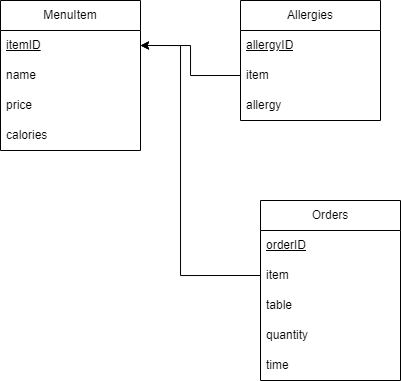

The diagram above was exported from draw.io. Its source (the exported page's mxGraphModel, read from the mxfile embedded in the PNG):
<mxGraphModel dx="819" dy="450" grid="1" gridSize="10" guides="1" tooltips="1" connect="1" arrows="1" fold="1" page="1" pageScale="1" pageWidth="1100" pageHeight="850" background="none" math="0" shadow="0">
  <root>
    <mxCell id="0" />
    <mxCell id="1" parent="0" />
    <mxCell id="7X2ktrWTjiyNdyK7Hbh5-1" value="MenuItem" style="swimlane;fontStyle=0;childLayout=stackLayout;horizontal=1;startSize=30;horizontalStack=0;resizeParent=1;resizeParentMax=0;resizeLast=0;collapsible=1;marginBottom=0;whiteSpace=wrap;html=1;" vertex="1" parent="1">
      <mxGeometry x="360" y="200" width="140" height="150" as="geometry" />
    </mxCell>
    <mxCell id="7X2ktrWTjiyNdyK7Hbh5-2" value="&lt;u&gt;itemID&lt;/u&gt;" style="text;strokeColor=none;fillColor=none;align=left;verticalAlign=middle;spacingLeft=4;spacingRight=4;overflow=hidden;points=[[0,0.5],[1,0.5]];portConstraint=eastwest;rotatable=0;whiteSpace=wrap;html=1;" vertex="1" parent="7X2ktrWTjiyNdyK7Hbh5-1">
      <mxGeometry y="30" width="140" height="30" as="geometry" />
    </mxCell>
    <mxCell id="7X2ktrWTjiyNdyK7Hbh5-3" value="name" style="text;strokeColor=none;fillColor=none;align=left;verticalAlign=middle;spacingLeft=4;spacingRight=4;overflow=hidden;points=[[0,0.5],[1,0.5]];portConstraint=eastwest;rotatable=0;whiteSpace=wrap;html=1;" vertex="1" parent="7X2ktrWTjiyNdyK7Hbh5-1">
      <mxGeometry y="60" width="140" height="30" as="geometry" />
    </mxCell>
    <mxCell id="7X2ktrWTjiyNdyK7Hbh5-4" value="price" style="text;strokeColor=none;fillColor=none;align=left;verticalAlign=middle;spacingLeft=4;spacingRight=4;overflow=hidden;points=[[0,0.5],[1,0.5]];portConstraint=eastwest;rotatable=0;whiteSpace=wrap;html=1;" vertex="1" parent="7X2ktrWTjiyNdyK7Hbh5-1">
      <mxGeometry y="90" width="140" height="30" as="geometry" />
    </mxCell>
    <mxCell id="7X2ktrWTjiyNdyK7Hbh5-5" value="calories" style="text;strokeColor=none;fillColor=none;align=left;verticalAlign=middle;spacingLeft=4;spacingRight=4;overflow=hidden;points=[[0,0.5],[1,0.5]];portConstraint=eastwest;rotatable=0;whiteSpace=wrap;html=1;" vertex="1" parent="7X2ktrWTjiyNdyK7Hbh5-1">
      <mxGeometry y="120" width="140" height="30" as="geometry" />
    </mxCell>
    <mxCell id="7X2ktrWTjiyNdyK7Hbh5-6" value="Allergies" style="swimlane;fontStyle=0;childLayout=stackLayout;horizontal=1;startSize=30;horizontalStack=0;resizeParent=1;resizeParentMax=0;resizeLast=0;collapsible=1;marginBottom=0;whiteSpace=wrap;html=1;" vertex="1" parent="1">
      <mxGeometry x="600" y="200" width="140" height="120" as="geometry" />
    </mxCell>
    <mxCell id="7X2ktrWTjiyNdyK7Hbh5-7" value="&lt;u&gt;allergyID&lt;/u&gt;" style="text;strokeColor=none;fillColor=none;align=left;verticalAlign=middle;spacingLeft=4;spacingRight=4;overflow=hidden;points=[[0,0.5],[1,0.5]];portConstraint=eastwest;rotatable=0;whiteSpace=wrap;html=1;" vertex="1" parent="7X2ktrWTjiyNdyK7Hbh5-6">
      <mxGeometry y="30" width="140" height="30" as="geometry" />
    </mxCell>
    <mxCell id="7X2ktrWTjiyNdyK7Hbh5-8" value="item" style="text;strokeColor=none;fillColor=none;align=left;verticalAlign=middle;spacingLeft=4;spacingRight=4;overflow=hidden;points=[[0,0.5],[1,0.5]];portConstraint=eastwest;rotatable=0;whiteSpace=wrap;html=1;" vertex="1" parent="7X2ktrWTjiyNdyK7Hbh5-6">
      <mxGeometry y="60" width="140" height="30" as="geometry" />
    </mxCell>
    <mxCell id="7X2ktrWTjiyNdyK7Hbh5-9" value="allergy" style="text;strokeColor=none;fillColor=none;align=left;verticalAlign=middle;spacingLeft=4;spacingRight=4;overflow=hidden;points=[[0,0.5],[1,0.5]];portConstraint=eastwest;rotatable=0;whiteSpace=wrap;html=1;" vertex="1" parent="7X2ktrWTjiyNdyK7Hbh5-6">
      <mxGeometry y="90" width="140" height="30" as="geometry" />
    </mxCell>
    <mxCell id="7X2ktrWTjiyNdyK7Hbh5-11" style="edgeStyle=orthogonalEdgeStyle;rounded=0;orthogonalLoop=1;jettySize=auto;html=1;exitX=0;exitY=0.5;exitDx=0;exitDy=0;entryX=1;entryY=0.5;entryDx=0;entryDy=0;" edge="1" parent="1" source="7X2ktrWTjiyNdyK7Hbh5-8" target="7X2ktrWTjiyNdyK7Hbh5-2">
      <mxGeometry relative="1" as="geometry" />
    </mxCell>
    <mxCell id="7X2ktrWTjiyNdyK7Hbh5-12" value="Orders" style="swimlane;fontStyle=0;childLayout=stackLayout;horizontal=1;startSize=30;horizontalStack=0;resizeParent=1;resizeParentMax=0;resizeLast=0;collapsible=1;marginBottom=0;whiteSpace=wrap;html=1;" vertex="1" parent="1">
      <mxGeometry x="620" y="400" width="140" height="180" as="geometry" />
    </mxCell>
    <mxCell id="7X2ktrWTjiyNdyK7Hbh5-13" value="&lt;u&gt;orderID&lt;/u&gt;" style="text;strokeColor=none;fillColor=none;align=left;verticalAlign=middle;spacingLeft=4;spacingRight=4;overflow=hidden;points=[[0,0.5],[1,0.5]];portConstraint=eastwest;rotatable=0;whiteSpace=wrap;html=1;" vertex="1" parent="7X2ktrWTjiyNdyK7Hbh5-12">
      <mxGeometry y="30" width="140" height="30" as="geometry" />
    </mxCell>
    <mxCell id="7X2ktrWTjiyNdyK7Hbh5-14" value="item" style="text;strokeColor=none;fillColor=none;align=left;verticalAlign=middle;spacingLeft=4;spacingRight=4;overflow=hidden;points=[[0,0.5],[1,0.5]];portConstraint=eastwest;rotatable=0;whiteSpace=wrap;html=1;" vertex="1" parent="7X2ktrWTjiyNdyK7Hbh5-12">
      <mxGeometry y="60" width="140" height="30" as="geometry" />
    </mxCell>
    <mxCell id="7X2ktrWTjiyNdyK7Hbh5-15" value="table" style="text;strokeColor=none;fillColor=none;align=left;verticalAlign=middle;spacingLeft=4;spacingRight=4;overflow=hidden;points=[[0,0.5],[1,0.5]];portConstraint=eastwest;rotatable=0;whiteSpace=wrap;html=1;" vertex="1" parent="7X2ktrWTjiyNdyK7Hbh5-12">
      <mxGeometry y="90" width="140" height="30" as="geometry" />
    </mxCell>
    <mxCell id="7X2ktrWTjiyNdyK7Hbh5-16" value="quantity" style="text;strokeColor=none;fillColor=none;align=left;verticalAlign=middle;spacingLeft=4;spacingRight=4;overflow=hidden;points=[[0,0.5],[1,0.5]];portConstraint=eastwest;rotatable=0;whiteSpace=wrap;html=1;" vertex="1" parent="7X2ktrWTjiyNdyK7Hbh5-12">
      <mxGeometry y="120" width="140" height="30" as="geometry" />
    </mxCell>
    <mxCell id="7X2ktrWTjiyNdyK7Hbh5-17" value="time" style="text;strokeColor=none;fillColor=none;align=left;verticalAlign=middle;spacingLeft=4;spacingRight=4;overflow=hidden;points=[[0,0.5],[1,0.5]];portConstraint=eastwest;rotatable=0;whiteSpace=wrap;html=1;" vertex="1" parent="7X2ktrWTjiyNdyK7Hbh5-12">
      <mxGeometry y="150" width="140" height="30" as="geometry" />
    </mxCell>
    <mxCell id="7X2ktrWTjiyNdyK7Hbh5-18" style="edgeStyle=orthogonalEdgeStyle;rounded=0;orthogonalLoop=1;jettySize=auto;html=1;exitX=0;exitY=0.5;exitDx=0;exitDy=0;entryX=1;entryY=0.5;entryDx=0;entryDy=0;" edge="1" parent="1" source="7X2ktrWTjiyNdyK7Hbh5-14" target="7X2ktrWTjiyNdyK7Hbh5-2">
      <mxGeometry relative="1" as="geometry">
        <Array as="points">
          <mxPoint x="540" y="475" />
          <mxPoint x="540" y="245" />
        </Array>
      </mxGeometry>
    </mxCell>
  </root>
</mxGraphModel>